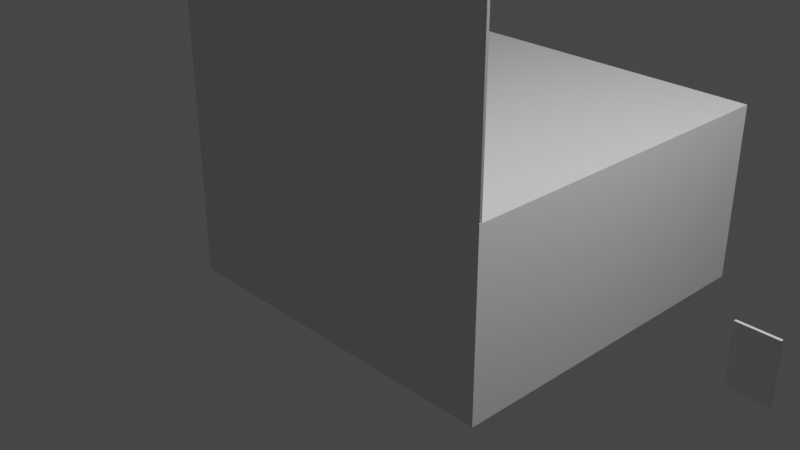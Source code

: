 # Source: StageStage.blend  (saved by Blender 3.5.10; exported with 4.5.12 LTS)
import bpy
from mathutils import Matrix  # noqa: F401  (used for matrix-valued properties, if any)

bpy.ops.wm.read_factory_settings(use_empty=True)
scene = bpy.context.scene
scene.name = 'Scene'

# ---- collections
col_stage = bpy.data.collections.new('Stage'); scene.collection.children.link(col_stage)
col_setpiece = bpy.data.collections.new('Setpiece'); scene.collection.children.link(col_setpiece)

# ---- materials (node trees are filled in below, after node groups)
mat_material = bpy.data.materials.new('Material')
mat_material.alpha_threshold = 0.0
mat_material.use_transparent_shadow = False
mat_material.roughness = 0.5
mat_material.line_color = (0.0, 0.0, 0.0, 1.0)
mat_material_003 = bpy.data.materials.new('Material.003')
mat_material_003.alpha_threshold = 0.0
mat_material_003.use_transparent_shadow = False
mat_material_003.roughness = 0.5
mat_material_003.line_color = (0.0, 0.0, 0.0, 1.0)

# ---- material node trees
mat_material.use_nodes = True; mat_material.node_tree.nodes.clear()
_N = mat_material.node_tree.nodes; _L = mat_material.node_tree.links
n0 = _N.new('ShaderNodeOutputMaterial'); n0.name = 'Material Output'; n0.location = (300, 300)
n1 = _N.new('ShaderNodeBsdfPrincipled'); n1.name = 'Principled BSDF'; n1.location = (10, 300)
n1.distribution = 'GGX'
n1.subsurface_method = 'RANDOM_WALK_SKIN'
n1.inputs[3].default_value = 1.45
n1.inputs[27].default_value = (0.0, 0.0, 0.0, 1.0)
n1.inputs[28].default_value = 1.0
_L.new(n1.outputs[0], n0.inputs[0])
n0.is_active_output = True
mat_material_003.use_nodes = True; mat_material_003.node_tree.nodes.clear()
_N = mat_material_003.node_tree.nodes; _L = mat_material_003.node_tree.links
n0 = _N.new('ShaderNodeOutputMaterial'); n0.name = 'Material Output'; n0.location = (300, 300)
n1 = _N.new('ShaderNodeBsdfPrincipled'); n1.name = 'Principled BSDF'; n1.location = (10, 300)
n1.distribution = 'GGX'
n1.subsurface_method = 'RANDOM_WALK_SKIN'
n1.inputs[3].default_value = 1.45
n1.inputs[27].default_value = (0.0, 0.0, 0.0, 1.0)
n1.inputs[28].default_value = 1.0
_L.new(n1.outputs[0], n0.inputs[0])
n0.is_active_output = True

# ---- world
world_world = bpy.data.worlds.new('World'); scene.world = world_world
world_world.use_nodes = True; world_world.node_tree.nodes.clear()
_N = world_world.node_tree.nodes; _L = world_world.node_tree.links
n0 = _N.new('ShaderNodeOutputWorld'); n0.name = 'World Output'; n0.location = (300, 300)
n1 = _N.new('ShaderNodeBackground'); n1.name = 'Background'; n1.location = (10, 300)
n1.inputs[0].default_value = (0.05088, 0.05088, 0.05088, 1.0)
_L.new(n1.outputs[0], n0.inputs[0])
n0.is_active_output = True
world_world.color = (0.05088, 0.05088, 0.05088)
world_world.use_sun_shadow = False
world_world.sun_shadow_jitter_overblur = 0.0

# ---- cameras
cam_camera = bpy.data.cameras.new('Camera')
cam_camera.clip_end = 100.0
cam_camera.ortho_scale = 7.314

# ---- lights
light_light = bpy.data.lights.new('Light', 'POINT')
light_light.transmission_factor = 0.0
light_light.energy = 1000.0
light_light.shadow_soft_size = 0.1
light_light.shadow_maximum_resolution = 0.006
light_light.use_absolute_resolution = True

# ---- meshes
me_cube = bpy.data.meshes.new('Cube')
me_cube.from_pydata([(1.0, 1.0, 1.0), (1.0, 1.0, -1.0), (1.0, -1.0, 1.0), (1.0, -1.0, -1.0), (-1.0, 1.0, 1.0), (-1.0, 1.0, -1.0), (-1.0, -1.0, 1.0), (-1.0, -1.0, -1.0)], [], [(0, 4, 6, 2), (3, 2, 6, 7), (7, 6, 4, 5), (5, 1, 3, 7), (1, 0, 2, 3), (5, 4, 0, 1)])
_uv = me_cube.uv_layers.new(name='UVMap')
_uv.uv.foreach_set('vector', [0.625, 0.5, 0.875, 0.5, 0.875, 0.75, 0.625, 0.75, 0.375, 0.75, 0.625, 0.75, 0.625, 1.0, 0.375, 1.0, 0.375, 0.0, 0.625, 0.0, 0.625, 0.25, 0.375, 0.25, 0.125, 0.5, 0.375, 0.5, 0.375, 0.75, 0.125, 0.75, 0.375, 0.5, 0.625, 0.5, 0.625, 0.75, 0.375, 0.75, 0.375, 0.25, 0.625, 0.25, 0.625, 0.5, 0.375, 0.5])
me_cube.materials.append(mat_material)
me_cube.use_mirror_vertex_groups = False
me_cube.update()
me_plane = bpy.data.meshes.new('Plane')
me_plane.from_pydata([(-1.0, -1.0, 0.0), (1.0, -1.0, 0.0), (-1.0, 1.0, 0.0), (1.0, 1.0, 0.0), (0.0, -1.0, -0.1325), (0.0, 1.0, -0.1325)], [], [(4, 1, 3, 5), (0, 4, 5, 2)])
_uv = me_plane.uv_layers.new(name='UVMap')
_uv.uv.foreach_set('vector', [0.5, 0.0, 1.0, 0.0, 1.0, 1.0, 0.5, 1.0, 0.0, 0.0, 0.5, 0.0, 0.5, 1.0, 0.0, 1.0])
me_plane.update()
me_plane_001 = bpy.data.meshes.new('Plane.001')
me_plane_001.from_pydata([(-1.0, -1.0, 0.0), (1.0, -1.0, 0.0), (-1.0, 1.0, 0.0), (1.0, 1.0, 0.0), (0.0, -1.0, -0.08543), (0.0, 1.0, -0.08543)], [], [(4, 1, 3, 5), (0, 4, 5, 2)])
_uv = me_plane_001.uv_layers.new(name='UVMap')
_uv.uv.foreach_set('vector', [0.5, 0.0, 1.0, 0.0, 1.0, 1.0, 0.5, 1.0, 0.0, 0.0, 0.5, 0.0, 0.5, 1.0, 0.0, 1.0])
me_plane_001.update()
me_plane_002 = bpy.data.meshes.new('Plane.002')
me_plane_002.from_pydata([(-1.0, -1.0, 0.0), (1.0, -1.0, 0.0), (-1.0, 1.0, 0.0), (1.0, 1.0, 0.0), (0.0, -1.0, -0.0519), (0.0, 1.0, -0.0519)], [], [(4, 1, 3, 5), (0, 4, 5, 2)])
_uv = me_plane_002.uv_layers.new(name='UVMap')
_uv.uv.foreach_set('vector', [0.5, 0.0, 1.0, 0.0, 1.0, 1.0, 0.5, 1.0, 0.0, 0.0, 0.5, 0.0, 0.5, 1.0, 0.0, 1.0])
me_plane_002.update()
me_plane_003 = bpy.data.meshes.new('Plane.003')
me_plane_003.from_pydata([(-1.0, -1.0, 0.0), (1.0, -1.0, 0.0), (-1.0, 1.0, 0.0), (1.0, 1.0, 0.0)], [], [(0, 1, 3, 2)])
_uv = me_plane_003.uv_layers.new(name='UVMap')
_uv.uv.foreach_set('vector', [0.0, 0.0, 1.0, 0.0, 1.0, 1.0, 0.0, 1.0])
me_plane_003.update()
me_cube_003 = bpy.data.meshes.new('Cube.003')
me_cube_003.from_pydata([(1.0, 1.0, 1.0), (1.0, 1.0, -1.0), (1.0, -1.0, 1.0), (1.0, -1.0, -1.0), (-1.0, 1.0, 1.0), (-1.0, 1.0, -1.0), (-1.0, -1.0, 1.0), (-1.0, -1.0, -1.0)], [], [(0, 4, 6, 2), (3, 2, 6, 7), (7, 6, 4, 5), (5, 1, 3, 7), (1, 0, 2, 3), (5, 4, 0, 1)])
_uv = me_cube_003.uv_layers.new(name='UVMap')
_uv.uv.foreach_set('vector', [0.625, 0.5, 0.875, 0.5, 0.875, 0.75, 0.625, 0.75, 0.375, 0.75, 0.625, 0.75, 0.625, 1.0, 0.375, 1.0, 0.375, 0.0, 0.625, 0.0, 0.625, 0.25, 0.375, 0.25, 0.125, 0.5, 0.375, 0.5, 0.375, 0.75, 0.125, 0.75, 0.375, 0.5, 0.625, 0.5, 0.625, 0.75, 0.375, 0.75, 0.375, 0.25, 0.625, 0.25, 0.625, 0.5, 0.375, 0.5])
me_cube_003.materials.append(mat_material_003)
me_cube_003.use_mirror_vertex_groups = False
me_cube_003.update()
me_cube_001 = bpy.data.meshes.new('Cube.001')
me_cube_001.from_pydata([(-1.0, -1.0, -1.0), (-1.0, 1.0, -1.0), (1.0, -1.0, -1.0), (1.0, 1.0, -1.0), (0.2, 1.0, -1.0), (-0.2, 1.0, -1.0), (-0.5, 1.0, 1.0), (0.5, 1.0, 1.0), (0.5, -1.0, 1.0), (-3.0, -1.0, 5.0), (3.0, -1.0, 5.0), (-0.5, -1.0, 1.0), (-1.0, -1.0, 0.5), (-1.0, 1.0, 0.5), (1.0, 1.0, 0.5), (1.0, -1.0, 0.5), (-0.2, 1.0, 0.0), (0.2, 1.0, 0.0), (0.2, 3.5, -1.0), (-0.2, 3.5, -1.0), (-0.2, 3.5, -0.5), (0.2, 3.5, -0.5), (3.0, -1.0, -1.0), (-3.0, -1.0, -1.0), (3.0, -1.0, 5.0), (-3.0, -1.0, 5.0), (-3.0, -1.0, -1.0), (3.0, -1.0, -1.0), (3.0, -2.25, 5.0), (-3.0, -2.25, 5.0), (-3.0, -2.25, -1.0), (3.0, -2.25, -1.0)], [], [(6, 13, 12, 11), (6, 11, 8, 7), (20, 21, 17, 16), (1, 5, 4, 3, 2, 0), (5, 16, 20, 19), (6, 7, 14, 3, 4, 17, 16, 5, 1, 13), (3, 14, 15, 2), (0, 12, 13, 1), (19, 20, 21, 18), (4, 18, 21, 17), (10, 22, 23, 9), (4, 5, 19, 18), (7, 8, 15, 14), (26, 27, 31, 30), (23, 22, 27, 26), (22, 10, 24, 27), (9, 23, 26, 25), (10, 9, 25, 24), (28, 29, 30, 31), (25, 26, 30, 29), (27, 24, 28, 31), (24, 25, 29, 28)])
_uv = me_cube_001.uv_layers.new(name='UVMap')
_uv.uv.foreach_set('vector', [0.825, 0.5, 0.5, 0.25, 0.5, 0.0, 0.825, 0.75, 0.825, 0.5, 0.825, 0.75, 0.675, 0.75, 0.675, 0.5, 0.5, 0.35, 0.5, 0.4, 0.5, 0.4, 0.5, 0.35, 0.125, 0.5, 0.225, 0.5, 0.275, 0.5, 0.375, 0.5, 0.375, 0.75, 0.125, 0.75, 0.225, 0.5, 0.5, 0.35, 0.5, 0.35, 0.225, 0.5, 0.625, 0.3, 0.625, 0.45, 0.5, 0.5, 0.375, 0.5, 0.375, 0.4, 0.5, 0.4, 0.5, 0.35, 0.375, 0.35, 0.375, 0.25, 0.5, 0.25, 0.375, 0.5, 0.5, 0.5, 0.5, 0.75, 0.375, 0.75, 0.375, 0.0, 0.5, 0.0, 0.5, 0.25, 0.375, 0.25, 0.375, 0.35, 0.5, 0.35, 0.5, 0.4, 0.375, 0.4, 0.275, 0.5, 0.275, 0.5, 0.5, 0.4, 0.5, 0.4, 0.625, 0.8, 0.375, 0.75, 0.375, 1.0, 0.625, 0.95, 0.275, 0.5, 0.225, 0.5, 0.225, 0.5, 0.275, 0.5, 0.675, 0.5, 0.675, 0.75, 0.5, 0.75, 0.5, 0.5, 0.375, 1.0, 0.375, 0.75, 0.375, 0.75, 0.375, 1.0, 0.375, 1.0, 0.375, 0.75, 0.375, 0.75, 0.375, 1.0, 0.375, 0.75, 0.625, 0.8, 0.625, 0.8, 0.375, 0.75, 0.625, 0.95, 0.375, 1.0, 0.375, 1.0, 0.625, 0.95, 0.625, 0.8, 0.625, 0.95, 0.625, 0.95, 0.625, 0.8, 0.625, 0.8, 0.625, 0.95, 0.375, 1.0, 0.375, 0.75, 0.625, 0.95, 0.375, 1.0, 0.375, 1.0, 0.625, 0.95, 0.375, 0.75, 0.625, 0.8, 0.625, 0.8, 0.375, 0.75, 0.625, 0.8, 0.625, 0.95, 0.625, 0.95, 0.625, 0.8])
me_cube_001.update()
me_cube_002 = bpy.data.meshes.new('Cube.002')
me_cube_002.from_pydata([(0.2, -1.0, 1.0), (0.2, -1.0, 0.5), (-0.2, -1.0, 1.0), (0.2, 1.0, 0.5), (0.2, 1.0, -1.0), (-0.2, 1.0, -1.0), (0.2, -1.0, 0.0), (-0.2, -1.0, 0.0), (-2.0, -1.0, 5.0), (2.0, -1.0, 5.0), (-0.2, 1.0, 0.5), (-0.2, -1.0, -1.0), (0.2, -1.0, -1.0), (-0.2, -1.0, 0.5), (-0.2, 1.0, 0.0), (0.2, 1.0, 0.0), (0.2, 3.5, -1.0), (-0.2, 3.5, -1.0), (-0.2, 3.5, -0.5), (0.2, 3.5, -0.5), (2.0, -1.0, -1.0), (-2.0, -1.0, -1.0), (2.0, -2.25, 5.0), (-2.0, -2.25, 5.0), (-2.0, -2.25, -1.0), (2.0, -2.25, -1.0)], [], [(14, 15, 3, 10), (7, 14, 10, 13), (18, 19, 15, 14), (15, 6, 1, 3), (5, 14, 18, 17), (5, 4, 12, 11), (13, 10, 2), (6, 7, 13, 1), (17, 18, 19, 16), (4, 16, 19, 15), (9, 20, 21, 8), (4, 5, 17, 16), (14, 5, 11, 7), (22, 23, 24, 25), (21, 20, 25, 24), (20, 9, 22, 25), (8, 21, 24, 23), (9, 8, 23, 22), (4, 15, 6, 12), (1, 13, 2, 0), (3, 1, 0), (10, 3, 0, 2)])
_uv = me_cube_002.uv_layers.new(name='UVMap')
_uv.uv.foreach_set('vector', [0.5, 0.35, 0.5, 0.4, 0.5, 0.4, 0.5, 0.35, 0.5, 0.35, 0.5, 0.35, 0.5, 0.35, 0.5, 0.35, 0.5, 0.35, 0.5, 0.4, 0.5, 0.4, 0.5, 0.35, 0.5, 0.4, 0.5, 0.4, 0.5, 0.4, 0.5, 0.4, 0.225, 0.5, 0.5, 0.35, 0.5, 0.35, 0.225, 0.5, 0.225, 0.5, 0.275, 0.5, 0.275, 0.5, 0.225, 0.5, 0.5, 0.35, 0.5, 0.35, 0.5, 0.35, 0.0, 0.0, 0.0, 0.0, 0.0, 0.0, 0.0, 0.0, 0.375, 0.35, 0.5, 0.35, 0.5, 0.4, 0.375, 0.4, 0.275, 0.5, 0.275, 0.5, 0.5, 0.4, 0.5, 0.4, 0.625, 0.8, 0.375, 0.75, 0.375, 1.0, 0.625, 0.95, 0.275, 0.5, 0.225, 0.5, 0.225, 0.5, 0.275, 0.5, 0.5, 0.35, 0.225, 0.5, 0.225, 0.5, 0.5, 0.35, 0.625, 0.8, 0.625, 0.95, 0.375, 1.0, 0.375, 0.75, 0.375, 1.0, 0.375, 0.75, 0.375, 0.75, 0.375, 1.0, 0.375, 0.75, 0.625, 0.8, 0.625, 0.8, 0.375, 0.75, 0.625, 0.95, 0.375, 1.0, 0.375, 1.0, 0.625, 0.95, 0.625, 0.8, 0.625, 0.95, 0.625, 0.95, 0.625, 0.8, 0.275, 0.5, 0.5, 0.4, 0.5, 0.4, 0.275, 0.5, 0.0, 0.0, 0.0, 0.0, 0.0, 0.0, 0.0, 0.0, 0.5, 0.4, 0.5, 0.4, 0.5, 0.4, 0.5, 0.35, 0.5, 0.4, 0.5, 0.4, 0.5, 0.35])
me_cube_002.update()

# ---- objects
ob_stagefloor1 = bpy.data.objects.new('StageFloor1', me_cube)
ob_light = bpy.data.objects.new('Light', light_light)
ob_camera = bpy.data.objects.new('Camera', cam_camera)
ob_1 = bpy.data.objects.new('1', me_plane)
ob_2 = bpy.data.objects.new('2', me_plane_001)
ob_3 = bpy.data.objects.new('3', me_plane_002)
ob_4 = bpy.data.objects.new('4', me_plane_003)
ob_stagefloor2 = bpy.data.objects.new('StageFloor2', me_cube_003)
ob_squarepiece = bpy.data.objects.new('SquarePiece', me_cube_001)
ob_rectanglepiece = bpy.data.objects.new('RectanglePiece', me_cube_002)

# ---- transforms, parenting, visibility, modifiers, constraints
ob_stagefloor1.location = (0.0, 0.0, 0.0)
ob_stagefloor1.scale = (2.0, 1.0, 1.0)
ob_stagefloor1.lock_rotations_4d = False
ob_stagefloor1.empty_display_type = 'ARROWS'
ob_stagefloor1.lineart.crease_threshold = 0.0
ob_light.location = (4.076, 1.005, 5.904)
ob_light.rotation_euler = (0.6503, 0.05522, 1.866)
ob_light.lock_rotations_4d = False
ob_light.empty_display_type = 'ARROWS'
ob_light.color = (0.0, 0.0, 0.0, 0.0)
ob_light.lineart.crease_threshold = 0.0
ob_camera.location = (7.359, -6.926, 4.958)
ob_camera.rotation_euler = (1.109, 0.0, 0.8149)
ob_camera.lock_rotations_4d = False
ob_camera.empty_display_type = 'ARROWS'
ob_camera.color = (0.0, 0.0, 0.0, 0.0)
ob_camera.display_type = 'WIRE'
ob_camera.lineart.crease_threshold = 0.0
ob_1.location = (0.0, -0.97, 2.0)
ob_1.rotation_euler = (1.571, 0.0, 0.0)
ob_1.scale = (2.0, 1.0, 1.0)
ob_2.location = (0.0, -0.97, 2.0)
ob_2.rotation_euler = (1.571, 0.0, 0.0)
ob_2.scale = (2.0, 1.0, 1.0)
ob_3.location = (0.0, -1.0, 2.0)
ob_3.rotation_euler = (1.571, 0.0, 0.0)
ob_3.scale = (2.0, 1.0, 1.0)
ob_4.location = (0.0, -1.0, 2.0)
ob_4.rotation_euler = (1.571, 0.0, 0.0)
ob_4.scale = (2.0, 1.0, 1.0)
ob_stagefloor2.location = (0.0, 2.0, 0.0)
ob_stagefloor2.scale = (2.0, 1.0, 1.0)
ob_stagefloor2.lock_rotations_4d = False
ob_stagefloor2.empty_display_type = 'ARROWS'
ob_stagefloor2.lineart.crease_threshold = 0.0
ob_squarepiece.location = (5.0, 0.0, 0.0)
ob_squarepiece.scale = (0.1, 0.02, 0.1)
ob_rectanglepiece.location = (4.0, 0.0, 0.0)
ob_rectanglepiece.scale = (0.1, 0.02, 0.1)

# ---- collection membership
col_stage.objects.link(ob_stagefloor1)
col_stage.objects.link(ob_light)
col_stage.objects.link(ob_camera)
col_stage.objects.link(ob_1)
col_stage.objects.link(ob_2)
col_stage.objects.link(ob_3)
col_stage.objects.link(ob_4)
col_stage.objects.link(ob_stagefloor2)
col_setpiece.objects.link(ob_squarepiece)
col_setpiece.objects.link(ob_rectanglepiece)

# ---- scene / render settings (as saved in the file)
scene.camera = ob_camera
scene.frame_start = 1; scene.frame_end = 250; scene.frame_set(90)
scene.render.engine = 'BLENDER_EEVEE_NEXT'
scene.cycles.sampling_pattern = 'TABULATED_SOBOL'
scene.view_settings.view_transform = 'Filmic'
bpy.context.view_layer.update()
